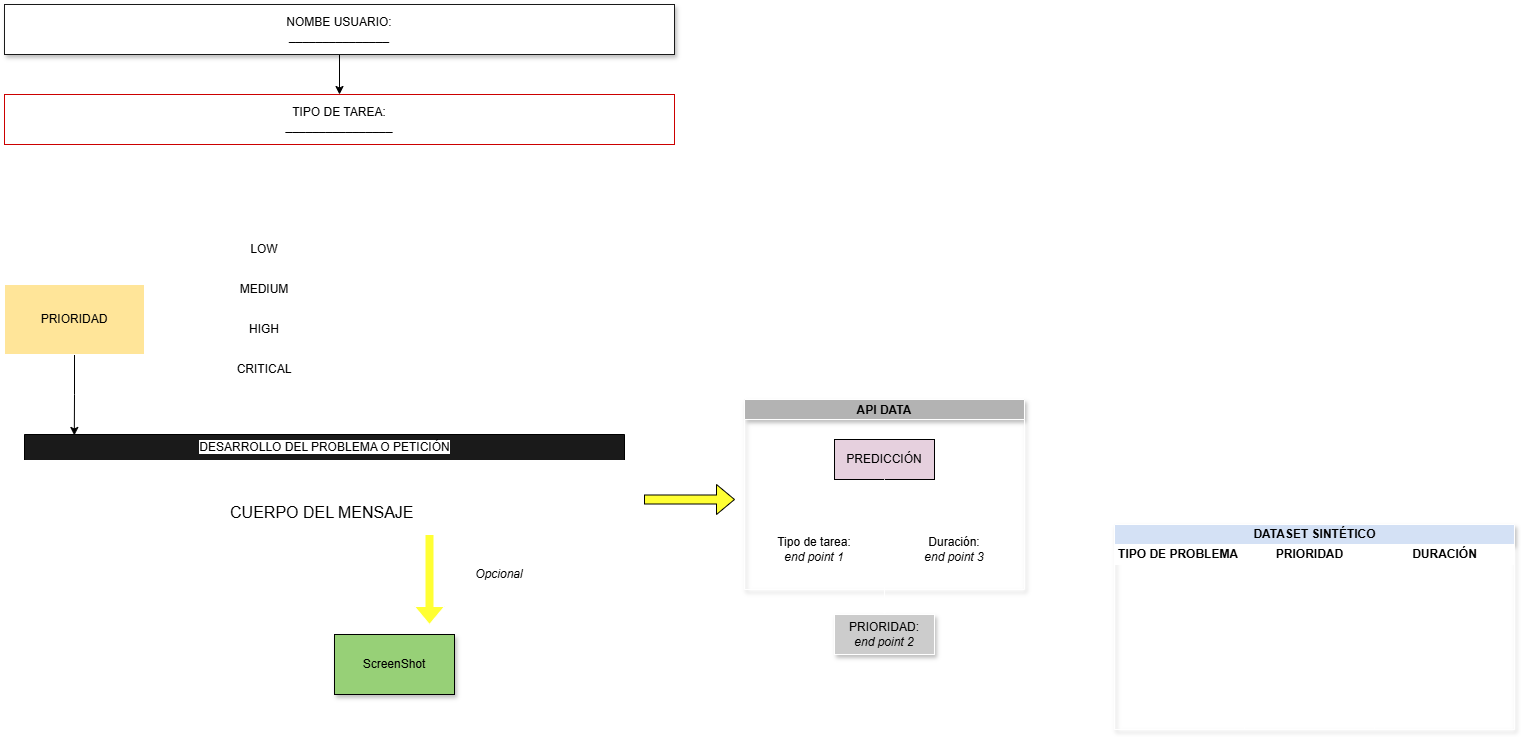

The diagram above was exported from draw.io. Its source (the exported page's mxGraphModel, read from the mxfile embedded in the PNG):
<mxGraphModel dx="1367" dy="1736" grid="1" gridSize="10" guides="1" tooltips="1" connect="1" arrows="1" fold="1" page="1" pageScale="1" pageWidth="827" pageHeight="1169" math="0" shadow="0">
  <root>
    <mxCell id="0" />
    <mxCell id="1" parent="0" />
    <mxCell id="JNW3eisjvcgRpvR_0ERC-5" value="" style="edgeStyle=orthogonalEdgeStyle;rounded=0;orthogonalLoop=1;jettySize=auto;html=1;strokeColor=#FFFFFF;" edge="1" parent="1" source="JNW3eisjvcgRpvR_0ERC-1" target="JNW3eisjvcgRpvR_0ERC-2">
      <mxGeometry relative="1" as="geometry" />
    </mxCell>
    <mxCell id="JNW3eisjvcgRpvR_0ERC-1" value="TIPO DE TAREA:&lt;div&gt;________________&lt;/div&gt;" style="rounded=0;whiteSpace=wrap;html=1;strokeColor=#CC0000;" vertex="1" parent="1">
      <mxGeometry x="40" y="-120" width="670" height="50" as="geometry" />
    </mxCell>
    <mxCell id="JNW3eisjvcgRpvR_0ERC-24" value="" style="edgeStyle=orthogonalEdgeStyle;rounded=0;orthogonalLoop=1;jettySize=auto;html=1;entryX=0.083;entryY=0.008;entryDx=0;entryDy=0;entryPerimeter=0;" edge="1" parent="1" source="JNW3eisjvcgRpvR_0ERC-2" target="JNW3eisjvcgRpvR_0ERC-19">
      <mxGeometry relative="1" as="geometry" />
    </mxCell>
    <mxCell id="JNW3eisjvcgRpvR_0ERC-2" value="PRIORIDAD" style="rounded=0;whiteSpace=wrap;html=1;fillColor=#FFE599;strokeColor=#FFFFFF;" vertex="1" parent="1">
      <mxGeometry x="40" y="70" width="140" height="70" as="geometry" />
    </mxCell>
    <mxCell id="JNW3eisjvcgRpvR_0ERC-4" value="" style="edgeStyle=orthogonalEdgeStyle;rounded=0;orthogonalLoop=1;jettySize=auto;html=1;" edge="1" parent="1" source="JNW3eisjvcgRpvR_0ERC-3" target="JNW3eisjvcgRpvR_0ERC-1">
      <mxGeometry relative="1" as="geometry" />
    </mxCell>
    <mxCell id="JNW3eisjvcgRpvR_0ERC-3" value="NOMBE USUARIO:&lt;div&gt;_______________&lt;/div&gt;" style="rounded=0;whiteSpace=wrap;html=1;strokeColor=#1A1A1A;shadow=1;" vertex="1" parent="1">
      <mxGeometry x="40" y="-210" width="670" height="50" as="geometry" />
    </mxCell>
    <mxCell id="JNW3eisjvcgRpvR_0ERC-6" value="LOW" style="whiteSpace=wrap;html=1;rounded=1;arcSize=50;align=center;verticalAlign=middle;strokeWidth=1;autosize=1;spacing=4;treeFolding=1;treeMoving=1;newEdgeStyle={&quot;edgeStyle&quot;:&quot;entityRelationEdgeStyle&quot;,&quot;startArrow&quot;:&quot;none&quot;,&quot;endArrow&quot;:&quot;none&quot;,&quot;segment&quot;:10,&quot;curved&quot;:1,&quot;sourcePerimeterSpacing&quot;:0,&quot;targetPerimeterSpacing&quot;:0};strokeColor=#FFFFFF;" vertex="1" parent="1">
      <mxGeometry x="265" y="20" width="70" height="30" as="geometry" />
    </mxCell>
    <mxCell id="JNW3eisjvcgRpvR_0ERC-7" value="" style="edgeStyle=entityRelationEdgeStyle;startArrow=none;endArrow=none;segment=10;curved=1;sourcePerimeterSpacing=0;targetPerimeterSpacing=0;rounded=0;exitX=0.907;exitY=-0.004;exitDx=0;exitDy=0;exitPerimeter=0;entryX=0;entryY=0.5;entryDx=0;entryDy=0;strokeColor=#FFFFFF;" edge="1" target="JNW3eisjvcgRpvR_0ERC-6" parent="1">
      <mxGeometry relative="1" as="geometry">
        <mxPoint x="180.00000000000003" y="99.6400000000001" as="sourcePoint" />
        <mxPoint x="265" y="50" as="targetPoint" />
        <Array as="points">
          <mxPoint x="203.02" y="100" />
          <mxPoint x="183.02" y="100" />
          <mxPoint x="193.02" y="100" />
        </Array>
      </mxGeometry>
    </mxCell>
    <mxCell id="JNW3eisjvcgRpvR_0ERC-9" value="MEDIUM" style="whiteSpace=wrap;html=1;rounded=1;arcSize=50;align=center;verticalAlign=middle;strokeWidth=1;autosize=1;spacing=4;treeFolding=1;treeMoving=1;newEdgeStyle={&quot;edgeStyle&quot;:&quot;entityRelationEdgeStyle&quot;,&quot;startArrow&quot;:&quot;none&quot;,&quot;endArrow&quot;:&quot;none&quot;,&quot;segment&quot;:10,&quot;curved&quot;:1,&quot;sourcePerimeterSpacing&quot;:0,&quot;targetPerimeterSpacing&quot;:0};strokeColor=#FFFFFF;" vertex="1" parent="1">
      <mxGeometry x="255" y="60" width="90" height="30" as="geometry" />
    </mxCell>
    <mxCell id="JNW3eisjvcgRpvR_0ERC-10" value="" style="edgeStyle=entityRelationEdgeStyle;startArrow=none;endArrow=none;segment=10;curved=1;sourcePerimeterSpacing=0;targetPerimeterSpacing=0;rounded=0;entryX=0;entryY=0.5;entryDx=0;entryDy=0;strokeColor=#FFFFFF;" edge="1" parent="1" target="JNW3eisjvcgRpvR_0ERC-9">
      <mxGeometry relative="1" as="geometry">
        <mxPoint x="180" y="105" as="sourcePoint" />
        <mxPoint x="255" y="80" as="targetPoint" />
      </mxGeometry>
    </mxCell>
    <mxCell id="JNW3eisjvcgRpvR_0ERC-11" value="HIGH" style="whiteSpace=wrap;html=1;rounded=1;arcSize=50;align=center;verticalAlign=middle;strokeWidth=1;autosize=1;spacing=4;treeFolding=1;treeMoving=1;newEdgeStyle={&quot;edgeStyle&quot;:&quot;entityRelationEdgeStyle&quot;,&quot;startArrow&quot;:&quot;none&quot;,&quot;endArrow&quot;:&quot;none&quot;,&quot;segment&quot;:10,&quot;curved&quot;:1,&quot;sourcePerimeterSpacing&quot;:0,&quot;targetPerimeterSpacing&quot;:0};strokeColor=#FFFFFF;" vertex="1" parent="1">
      <mxGeometry x="265" y="100" width="70" height="30" as="geometry" />
    </mxCell>
    <mxCell id="JNW3eisjvcgRpvR_0ERC-12" value="" style="edgeStyle=entityRelationEdgeStyle;startArrow=none;endArrow=none;segment=10;curved=1;sourcePerimeterSpacing=0;targetPerimeterSpacing=0;rounded=0;entryX=0;entryY=0.5;entryDx=0;entryDy=0;strokeColor=#FFFFFF;" edge="1" parent="1" target="JNW3eisjvcgRpvR_0ERC-11">
      <mxGeometry relative="1" as="geometry">
        <mxPoint x="180" y="110" as="sourcePoint" />
        <mxPoint x="265" y="90" as="targetPoint" />
        <Array as="points">
          <mxPoint x="180" y="80" />
          <mxPoint x="200" y="80" />
          <mxPoint x="260" y="110" />
        </Array>
      </mxGeometry>
    </mxCell>
    <mxCell id="JNW3eisjvcgRpvR_0ERC-13" value="CRITICAL" style="whiteSpace=wrap;html=1;rounded=1;arcSize=50;align=center;verticalAlign=middle;strokeWidth=1;autosize=1;spacing=4;treeFolding=1;treeMoving=1;newEdgeStyle={&quot;edgeStyle&quot;:&quot;entityRelationEdgeStyle&quot;,&quot;startArrow&quot;:&quot;none&quot;,&quot;endArrow&quot;:&quot;none&quot;,&quot;segment&quot;:10,&quot;curved&quot;:1,&quot;sourcePerimeterSpacing&quot;:0,&quot;targetPerimeterSpacing&quot;:0};strokeColor=#FFFFFF;" vertex="1" parent="1">
      <mxGeometry x="250" y="140" width="100" height="30" as="geometry" />
    </mxCell>
    <mxCell id="JNW3eisjvcgRpvR_0ERC-14" value="" style="edgeStyle=entityRelationEdgeStyle;startArrow=none;endArrow=none;segment=10;curved=1;sourcePerimeterSpacing=0;targetPerimeterSpacing=0;rounded=0;strokeColor=#FFFFFF;" edge="1" parent="1">
      <mxGeometry relative="1" as="geometry">
        <mxPoint x="180" y="112.5" as="sourcePoint" />
        <mxPoint x="250" y="150" as="targetPoint" />
        <Array as="points">
          <mxPoint x="250" y="160" />
        </Array>
      </mxGeometry>
    </mxCell>
    <mxCell id="JNW3eisjvcgRpvR_0ERC-19" value="&lt;span style=&quot;background-color: rgb(255, 255, 255);&quot;&gt;DESARROLLO DEL PROBLEMA O PETICIÓN&lt;/span&gt;" style="swimlane;fontStyle=0;childLayout=stackLayout;horizontal=1;startSize=26;fillColor=#1A1A1A;horizontalStack=0;resizeParent=1;resizeParentMax=0;resizeLast=0;collapsible=1;marginBottom=0;html=1;" vertex="1" parent="1">
      <mxGeometry x="60" y="220" width="600" height="120" as="geometry" />
    </mxCell>
    <mxCell id="JNW3eisjvcgRpvR_0ERC-25" value="&lt;font style=&quot;font-size: 14px;&quot;&gt;&lt;br&gt;&lt;/font&gt;&lt;div&gt;&lt;font size=&quot;3&quot;&gt;&lt;br&gt;&lt;/font&gt;&lt;/div&gt;&lt;div&gt;&lt;font size=&quot;3&quot;&gt;CUERPO DEL MENSAJE&amp;nbsp;&lt;/font&gt;&lt;/div&gt;" style="text;strokeColor=#FFFFFF;fillColor=none;align=center;verticalAlign=top;spacingLeft=4;spacingRight=4;overflow=hidden;rotatable=0;points=[[0,0.5],[1,0.5]];portConstraint=eastwest;whiteSpace=wrap;html=1;" vertex="1" parent="JNW3eisjvcgRpvR_0ERC-19">
      <mxGeometry y="26" width="600" height="94" as="geometry" />
    </mxCell>
    <mxCell id="JNW3eisjvcgRpvR_0ERC-26" value="" style="shape=singleArrow;direction=south;whiteSpace=wrap;html=1;fillColor=#FFFF33;strokeColor=#FFFFFF;" vertex="1" parent="1">
      <mxGeometry x="450" y="320" width="30" height="90" as="geometry" />
    </mxCell>
    <mxCell id="JNW3eisjvcgRpvR_0ERC-27" value="&lt;i&gt;Opcional&lt;/i&gt;" style="rounded=1;whiteSpace=wrap;html=1;strokeColor=#FFFFFF;" vertex="1" parent="1">
      <mxGeometry x="480" y="350" width="110" height="20" as="geometry" />
    </mxCell>
    <mxCell id="JNW3eisjvcgRpvR_0ERC-28" value="ScreenShot" style="rounded=0;whiteSpace=wrap;html=1;fillColor=#97D077;shadow=1;strokeColor=light-dark(#000000,#666666);" vertex="1" parent="1">
      <mxGeometry x="370" y="420" width="120" height="60" as="geometry" />
    </mxCell>
    <mxCell id="JNW3eisjvcgRpvR_0ERC-29" value="API DATA" style="swimlane;startSize=20;horizontal=1;childLayout=treeLayout;horizontalTree=0;sortEdges=1;resizable=0;containerType=tree;fontSize=12;shadow=1;fillColor=#B3B3B3;strokeColor=#FFFFFF;" vertex="1" parent="1">
      <mxGeometry x="780" y="185" width="280" height="190" as="geometry" />
    </mxCell>
    <mxCell id="JNW3eisjvcgRpvR_0ERC-30" value="PREDICCIÓN" style="whiteSpace=wrap;html=1;fillColor=#E6D0DE;" vertex="1" parent="JNW3eisjvcgRpvR_0ERC-29">
      <mxGeometry x="90" y="40" width="100" height="40" as="geometry" />
    </mxCell>
    <mxCell id="JNW3eisjvcgRpvR_0ERC-31" value="Tipo de tarea:&lt;div&gt;&lt;i&gt;end point 1&lt;/i&gt;&lt;/div&gt;" style="whiteSpace=wrap;html=1;strokeColor=#FFFFFF;" vertex="1" parent="JNW3eisjvcgRpvR_0ERC-29">
      <mxGeometry x="20" y="130" width="100" height="40" as="geometry" />
    </mxCell>
    <mxCell id="JNW3eisjvcgRpvR_0ERC-32" value="" style="edgeStyle=elbowEdgeStyle;elbow=vertical;html=1;rounded=1;curved=0;sourcePerimeterSpacing=0;targetPerimeterSpacing=0;startSize=6;endSize=6;strokeColor=#FFFFFF;" edge="1" parent="JNW3eisjvcgRpvR_0ERC-29" source="JNW3eisjvcgRpvR_0ERC-30" target="JNW3eisjvcgRpvR_0ERC-31">
      <mxGeometry relative="1" as="geometry" />
    </mxCell>
    <mxCell id="JNW3eisjvcgRpvR_0ERC-33" value="Duración:&lt;div&gt;&lt;i&gt;end point 3&lt;/i&gt;&lt;/div&gt;" style="whiteSpace=wrap;html=1;strokeColor=#FFFFFF;" vertex="1" parent="JNW3eisjvcgRpvR_0ERC-29">
      <mxGeometry x="160" y="130" width="100" height="40" as="geometry" />
    </mxCell>
    <mxCell id="JNW3eisjvcgRpvR_0ERC-34" value="" style="edgeStyle=elbowEdgeStyle;elbow=vertical;html=1;rounded=1;curved=0;sourcePerimeterSpacing=0;targetPerimeterSpacing=0;startSize=6;endSize=6;strokeColor=#FFFFFF;" edge="1" parent="JNW3eisjvcgRpvR_0ERC-29" source="JNW3eisjvcgRpvR_0ERC-30" target="JNW3eisjvcgRpvR_0ERC-33">
      <mxGeometry relative="1" as="geometry" />
    </mxCell>
    <mxCell id="JNW3eisjvcgRpvR_0ERC-35" value="" style="shape=singleArrow;direction=east;whiteSpace=wrap;html=1;fillColor=#FFFF33;" vertex="1" parent="1">
      <mxGeometry x="680" y="270" width="90" height="30" as="geometry" />
    </mxCell>
    <mxCell id="JNW3eisjvcgRpvR_0ERC-42" style="edgeStyle=orthogonalEdgeStyle;rounded=0;orthogonalLoop=1;jettySize=auto;html=1;strokeColor=#FFFFFF;" edge="1" parent="1" source="JNW3eisjvcgRpvR_0ERC-36">
      <mxGeometry relative="1" as="geometry">
        <mxPoint x="1130" y="420" as="targetPoint" />
      </mxGeometry>
    </mxCell>
    <mxCell id="JNW3eisjvcgRpvR_0ERC-36" value="PRIORIDAD:&lt;div&gt;&lt;i&gt;end point 2&lt;/i&gt;&lt;/div&gt;" style="whiteSpace=wrap;html=1;shadow=1;fillColor=#CCCCCC;strokeColor=#FFFFFF;" vertex="1" parent="1">
      <mxGeometry x="870" y="400" width="100" height="40" as="geometry" />
    </mxCell>
    <mxCell id="JNW3eisjvcgRpvR_0ERC-37" value="" style="edgeStyle=elbowEdgeStyle;elbow=vertical;html=1;rounded=1;curved=0;sourcePerimeterSpacing=0;targetPerimeterSpacing=0;startSize=6;endSize=6;strokeColor=#FFFFFF;" edge="1" parent="1" target="JNW3eisjvcgRpvR_0ERC-36">
      <mxGeometry relative="1" as="geometry">
        <mxPoint x="920" y="280" as="sourcePoint" />
        <Array as="points">
          <mxPoint x="920" y="350" />
        </Array>
      </mxGeometry>
    </mxCell>
    <mxCell id="JNW3eisjvcgRpvR_0ERC-38" value="DATASET SINTÉTICO" style="swimlane;childLayout=stackLayout;resizeParent=1;resizeParentMax=0;startSize=20;html=1;shadow=1;fillColor=#D4E1F5;strokeColor=#FFFFFF;" vertex="1" parent="1">
      <mxGeometry x="1150" y="310" width="400" height="205" as="geometry" />
    </mxCell>
    <mxCell id="JNW3eisjvcgRpvR_0ERC-39" value="TIPO DE PROBLEMA&amp;nbsp;" style="swimlane;startSize=20;html=1;strokeColor=#FFFFFF;" vertex="1" parent="JNW3eisjvcgRpvR_0ERC-38">
      <mxGeometry y="20" width="130" height="185" as="geometry" />
    </mxCell>
    <mxCell id="JNW3eisjvcgRpvR_0ERC-40" value="PRIORIDAD" style="swimlane;startSize=20;html=1;strokeColor=#FFFFFF;" vertex="1" parent="JNW3eisjvcgRpvR_0ERC-38">
      <mxGeometry x="130" y="20" width="130" height="185" as="geometry" />
    </mxCell>
    <mxCell id="JNW3eisjvcgRpvR_0ERC-41" value="DURACIÓN" style="swimlane;startSize=20;html=1;strokeColor=#FFFFFF;" vertex="1" parent="JNW3eisjvcgRpvR_0ERC-38">
      <mxGeometry x="260" y="20" width="140" height="185" as="geometry" />
    </mxCell>
  </root>
</mxGraphModel>